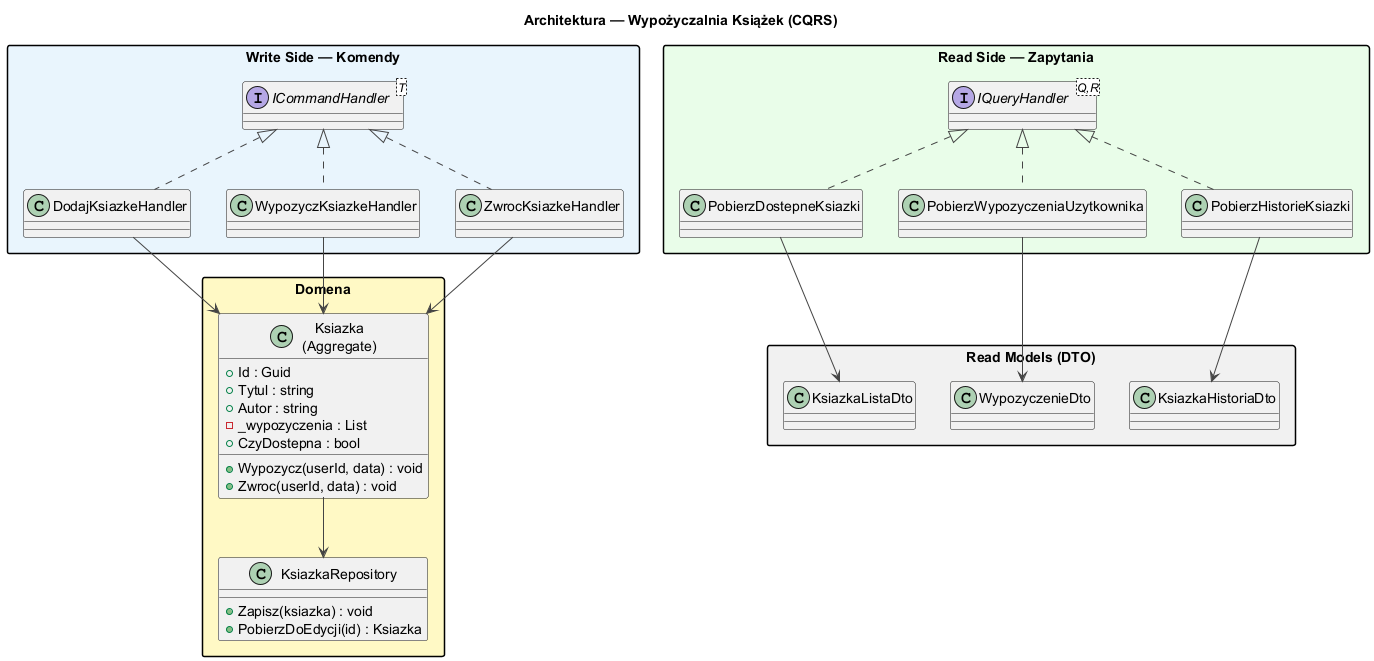

The diagram above was rendered by PlantUML. Its source (embedded in the PNG):
@startuml cqrs_architecture
skinparam backgroundColor #FEFEFE
skinparam ArrowColor #444
skinparam packageStyle rectangle

title Architektura — Wypożyczalnia Książek (CQRS)

package "Write Side — Komendy" #E8F4FD {
    interface "ICommandHandler<T>" as ICH
    class DodajKsiazkeHandler
    class WypozyczKsiazkeHandler
    class ZwrocKsiazkeHandler
    DodajKsiazkeHandler .up.|> ICH
    WypozyczKsiazkeHandler .up.|> ICH
    ZwrocKsiazkeHandler .up.|> ICH
}

package "Domena" #FFF9C4 {
    class "Ksiazka\n(Aggregate)" as Ksiazka {
        +Id : Guid
        +Tytul : string
        +Autor : string
        -_wypozyczenia : List
        +Wypozycz(userId, data) : void
        +Zwroc(userId, data) : void
        +CzyDostepna : bool
    }
    class KsiazkaRepository {
        +Zapisz(ksiazka) : void
        +PobierzDoEdycji(id) : Ksiazka
    }
}

package "Read Side — Zapytania" #E8FDE8 {
    interface "IQueryHandler<Q,R>" as IQH
    class PobierzDostepneKsiazki
    class PobierzWypozyczeniaUzytkownika
    class PobierzHistorieKsiazki
    PobierzDostepneKsiazki .up.|> IQH
    PobierzWypozyczeniaUzytkownika .up.|> IQH
    PobierzHistorieKsiazki .up.|> IQH
}

package "Read Models (DTO)" #F0F0F0 {
    class KsiazkaListaDto
    class WypozyczenieDto
    class KsiazkaHistoriaDto
}

DodajKsiazkeHandler --> Ksiazka
WypozyczKsiazkeHandler --> Ksiazka
ZwrocKsiazkeHandler --> Ksiazka
Ksiazka --> KsiazkaRepository
PobierzDostepneKsiazki --> KsiazkaListaDto
PobierzWypozyczeniaUzytkownika --> WypozyczenieDto
PobierzHistorieKsiazki --> KsiazkaHistoriaDto

@enduml